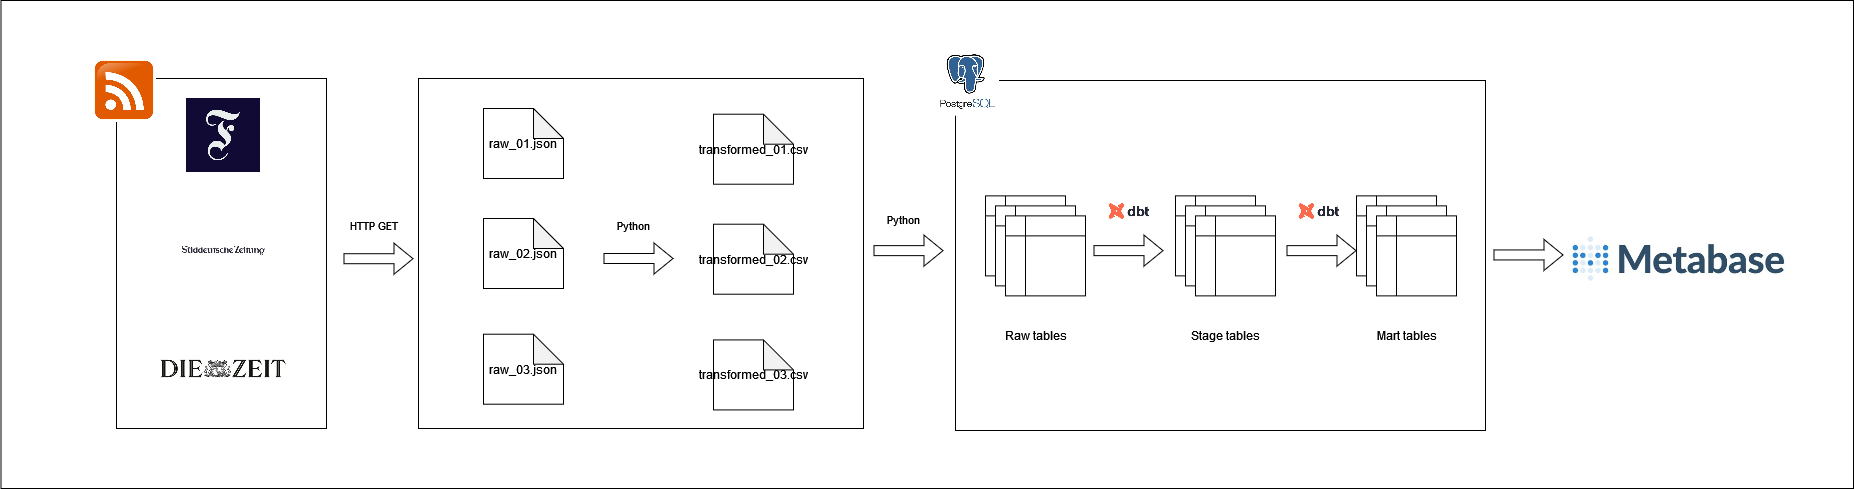

The diagram above was exported from draw.io. Its source (the exported page's mxGraphModel, read from the mxfile embedded in the PNG):
<mxGraphModel dx="2207" dy="1866" grid="1" gridSize="10" guides="1" tooltips="1" connect="1" arrows="1" fold="1" page="1" pageScale="1" pageWidth="827" pageHeight="1169" math="0" shadow="0">
  <root>
    <mxCell id="0" />
    <mxCell id="1" parent="0" />
    <mxCell id="R3GZclHwEL7LJzWzQLUK-48" value="" style="rounded=0;whiteSpace=wrap;html=1;" vertex="1" parent="1">
      <mxGeometry x="-172.5" y="-18" width="1852.5" height="488" as="geometry" />
    </mxCell>
    <mxCell id="R3GZclHwEL7LJzWzQLUK-16" value="" style="rounded=0;whiteSpace=wrap;html=1;" vertex="1" parent="1">
      <mxGeometry x="245" y="60" width="445" height="350" as="geometry" />
    </mxCell>
    <mxCell id="R3GZclHwEL7LJzWzQLUK-5" value="" style="rounded=0;whiteSpace=wrap;html=1;" vertex="1" parent="1">
      <mxGeometry x="-57" y="60" width="210" height="350" as="geometry" />
    </mxCell>
    <mxCell id="R3GZclHwEL7LJzWzQLUK-1" value="" style="shape=image;verticalLabelPosition=bottom;labelBackgroundColor=default;verticalAlign=top;aspect=fixed;imageAspect=0;image=https://external-content.duckduckgo.com/iu/?u=https%3A%2F%2Ftse1.mm.bing.net%2Fth%3Fid%3DOIP.iahH8gV8HxD6JNXdCsLaGwHaHa%26pid%3DApi&amp;f=1&amp;ipt=61e56cafe661340dc80b570e8938ab77e0bd0edcbb5fac23d3d934459d966d53&amp;ipo=images;" vertex="1" parent="1">
      <mxGeometry x="13" y="80" width="74" height="74" as="geometry" />
    </mxCell>
    <mxCell id="R3GZclHwEL7LJzWzQLUK-2" value="" style="shape=image;verticalLabelPosition=bottom;labelBackgroundColor=default;verticalAlign=top;aspect=fixed;imageAspect=0;image=https://external-content.duckduckgo.com/iu/?u=https%3A%2F%2Ftse1.mm.bing.net%2Fth%3Fid%3DOIP.K0Vku3YyNOQjSM44rJc3-gHaHa%26pid%3DApi&amp;f=1&amp;ipt=c22abcdf107e84f44af11e296dc1e6592b0f4ac9516f4f6fd1c75a4a716998f8&amp;ipo=images;" vertex="1" parent="1">
      <mxGeometry x="-81" y="40" width="64" height="64" as="geometry" />
    </mxCell>
    <mxCell id="R3GZclHwEL7LJzWzQLUK-3" value="" style="shape=image;verticalLabelPosition=bottom;labelBackgroundColor=default;verticalAlign=top;aspect=fixed;imageAspect=0;image=https://external-content.duckduckgo.com/iu/?u=https%3A%2F%2Ftse1.mm.bing.net%2Fth%3Fid%3DOIP.itEqdn6Qr6dK3_DMNu74HgHaFj%26pid%3DApi&amp;f=1&amp;ipt=f4b655390b04f101a5276b5317473500763105b92351697218d6e032983a4e24&amp;ipo=images;" vertex="1" parent="1">
      <mxGeometry x="-7" y="190" width="114" height="85.38" as="geometry" />
    </mxCell>
    <mxCell id="R3GZclHwEL7LJzWzQLUK-4" value="" style="shape=image;verticalLabelPosition=bottom;labelBackgroundColor=default;verticalAlign=top;aspect=fixed;imageAspect=0;image=https://external-content.duckduckgo.com/iu/?u=https%3A%2F%2Ftse2.mm.bing.net%2Fth%3Fid%3DOIP.QQnXCaH_VX_ztzLOPZzCswHaEg%26pid%3DApi&amp;f=1&amp;ipt=abe1079644811d988a30dabb957dfaa701a5092edd1a721d268aa69bde2a7c01&amp;ipo=images;" vertex="1" parent="1">
      <mxGeometry x="-17" y="310" width="134" height="81.42" as="geometry" />
    </mxCell>
    <mxCell id="R3GZclHwEL7LJzWzQLUK-7" value="raw_01.json" style="shape=note;whiteSpace=wrap;html=1;backgroundOutline=1;darkOpacity=0.05;" vertex="1" parent="1">
      <mxGeometry x="310" y="90" width="80" height="70" as="geometry" />
    </mxCell>
    <mxCell id="R3GZclHwEL7LJzWzQLUK-8" value="raw_02.json" style="shape=note;whiteSpace=wrap;html=1;backgroundOutline=1;darkOpacity=0.05;" vertex="1" parent="1">
      <mxGeometry x="310" y="200" width="80" height="70" as="geometry" />
    </mxCell>
    <mxCell id="R3GZclHwEL7LJzWzQLUK-9" value="raw_03.json" style="shape=note;whiteSpace=wrap;html=1;backgroundOutline=1;darkOpacity=0.05;" vertex="1" parent="1">
      <mxGeometry x="310" y="315.71000000000004" width="80" height="70" as="geometry" />
    </mxCell>
    <mxCell id="R3GZclHwEL7LJzWzQLUK-12" value="" style="shape=flexArrow;endArrow=classic;html=1;rounded=0;" edge="1" parent="1">
      <mxGeometry width="50" height="50" relative="1" as="geometry">
        <mxPoint x="430" y="240" as="sourcePoint" />
        <mxPoint x="500" y="240" as="targetPoint" />
      </mxGeometry>
    </mxCell>
    <mxCell id="R3GZclHwEL7LJzWzQLUK-18" value="&lt;div&gt;Python&lt;/div&gt;" style="edgeLabel;html=1;align=center;verticalAlign=middle;resizable=0;points=[];" vertex="1" connectable="0" parent="R3GZclHwEL7LJzWzQLUK-12">
      <mxGeometry x="-0.5143" y="-1" relative="1" as="geometry">
        <mxPoint x="13" y="-35" as="offset" />
      </mxGeometry>
    </mxCell>
    <mxCell id="R3GZclHwEL7LJzWzQLUK-13" value="transformed_01.csv" style="shape=note;whiteSpace=wrap;html=1;backgroundOutline=1;darkOpacity=0.05;" vertex="1" parent="1">
      <mxGeometry x="540" y="95.71" width="80" height="70" as="geometry" />
    </mxCell>
    <mxCell id="R3GZclHwEL7LJzWzQLUK-14" value="&lt;div&gt;transformed_02.csv&lt;/div&gt;" style="shape=note;whiteSpace=wrap;html=1;backgroundOutline=1;darkOpacity=0.05;" vertex="1" parent="1">
      <mxGeometry x="540" y="205.71" width="80" height="70" as="geometry" />
    </mxCell>
    <mxCell id="R3GZclHwEL7LJzWzQLUK-15" value="transformed_03.csv" style="shape=note;whiteSpace=wrap;html=1;backgroundOutline=1;darkOpacity=0.05;" vertex="1" parent="1">
      <mxGeometry x="540" y="321.42" width="80" height="70" as="geometry" />
    </mxCell>
    <mxCell id="R3GZclHwEL7LJzWzQLUK-17" value="" style="rounded=0;whiteSpace=wrap;html=1;" vertex="1" parent="1">
      <mxGeometry x="782" y="62" width="530" height="350" as="geometry" />
    </mxCell>
    <mxCell id="R3GZclHwEL7LJzWzQLUK-19" value="" style="shape=flexArrow;endArrow=classic;html=1;rounded=0;" edge="1" parent="1">
      <mxGeometry width="50" height="50" relative="1" as="geometry">
        <mxPoint x="170" y="240.21" as="sourcePoint" />
        <mxPoint x="240" y="240.21" as="targetPoint" />
      </mxGeometry>
    </mxCell>
    <mxCell id="R3GZclHwEL7LJzWzQLUK-20" value="&lt;div&gt;HTTP GET&lt;br&gt;&lt;/div&gt;" style="edgeLabel;html=1;align=center;verticalAlign=middle;resizable=0;points=[];" vertex="1" connectable="0" parent="R3GZclHwEL7LJzWzQLUK-19">
      <mxGeometry x="-0.5143" y="-1" relative="1" as="geometry">
        <mxPoint x="13" y="-35" as="offset" />
      </mxGeometry>
    </mxCell>
    <mxCell id="R3GZclHwEL7LJzWzQLUK-21" value="" style="shape=image;verticalLabelPosition=bottom;labelBackgroundColor=default;verticalAlign=top;aspect=fixed;imageAspect=0;image=https://external-content.duckduckgo.com/iu/?u=https%3A%2F%2Ftse2.mm.bing.net%2Fth%3Fid%3DOIP.CG8qTeTuoei796LdScT2bwHaIP%26pid%3DApi&amp;f=1&amp;ipt=1a5a2eb1e21f48274981645db950f0fa0506848c0118642bc79c0de77326e5c7&amp;ipo=images;" vertex="1" parent="1">
      <mxGeometry x="762" y="26.549999999999997" width="64" height="71.16" as="geometry" />
    </mxCell>
    <mxCell id="R3GZclHwEL7LJzWzQLUK-22" value="" style="shape=internalStorage;whiteSpace=wrap;html=1;backgroundOutline=1;" vertex="1" parent="1">
      <mxGeometry x="812" y="177.38" width="80" height="80" as="geometry" />
    </mxCell>
    <mxCell id="R3GZclHwEL7LJzWzQLUK-23" value="" style="shape=internalStorage;whiteSpace=wrap;html=1;backgroundOutline=1;" vertex="1" parent="1">
      <mxGeometry x="822" y="187.38" width="80" height="80" as="geometry" />
    </mxCell>
    <mxCell id="R3GZclHwEL7LJzWzQLUK-24" value="" style="shape=internalStorage;whiteSpace=wrap;html=1;backgroundOutline=1;" vertex="1" parent="1">
      <mxGeometry x="832" y="197.38" width="80" height="80" as="geometry" />
    </mxCell>
    <mxCell id="R3GZclHwEL7LJzWzQLUK-25" value="Raw tables" style="text;html=1;align=center;verticalAlign=middle;resizable=0;points=[];autosize=1;strokeColor=none;fillColor=none;" vertex="1" parent="1">
      <mxGeometry x="822" y="302" width="80" height="30" as="geometry" />
    </mxCell>
    <mxCell id="R3GZclHwEL7LJzWzQLUK-26" value="" style="shape=internalStorage;whiteSpace=wrap;html=1;backgroundOutline=1;" vertex="1" parent="1">
      <mxGeometry x="1002" y="177.38" width="80" height="80" as="geometry" />
    </mxCell>
    <mxCell id="R3GZclHwEL7LJzWzQLUK-27" value="" style="shape=internalStorage;whiteSpace=wrap;html=1;backgroundOutline=1;" vertex="1" parent="1">
      <mxGeometry x="1012" y="187.38" width="80" height="80" as="geometry" />
    </mxCell>
    <mxCell id="R3GZclHwEL7LJzWzQLUK-28" value="" style="shape=internalStorage;whiteSpace=wrap;html=1;backgroundOutline=1;" vertex="1" parent="1">
      <mxGeometry x="1022" y="197.38" width="80" height="80" as="geometry" />
    </mxCell>
    <mxCell id="R3GZclHwEL7LJzWzQLUK-29" value="Stage tables" style="text;html=1;align=center;verticalAlign=middle;resizable=0;points=[];autosize=1;strokeColor=none;fillColor=none;" vertex="1" parent="1">
      <mxGeometry x="1007" y="302" width="90" height="30" as="geometry" />
    </mxCell>
    <mxCell id="R3GZclHwEL7LJzWzQLUK-30" value="" style="shape=internalStorage;whiteSpace=wrap;html=1;backgroundOutline=1;" vertex="1" parent="1">
      <mxGeometry x="1183" y="177.38" width="80" height="80" as="geometry" />
    </mxCell>
    <mxCell id="R3GZclHwEL7LJzWzQLUK-31" value="" style="shape=internalStorage;whiteSpace=wrap;html=1;backgroundOutline=1;" vertex="1" parent="1">
      <mxGeometry x="1193" y="187.38" width="80" height="80" as="geometry" />
    </mxCell>
    <mxCell id="R3GZclHwEL7LJzWzQLUK-32" value="" style="shape=internalStorage;whiteSpace=wrap;html=1;backgroundOutline=1;" vertex="1" parent="1">
      <mxGeometry x="1203" y="197.38" width="80" height="80" as="geometry" />
    </mxCell>
    <mxCell id="R3GZclHwEL7LJzWzQLUK-33" value="Mart tables" style="text;html=1;align=center;verticalAlign=middle;resizable=0;points=[];autosize=1;strokeColor=none;fillColor=none;" vertex="1" parent="1">
      <mxGeometry x="1193" y="302" width="80" height="30" as="geometry" />
    </mxCell>
    <mxCell id="R3GZclHwEL7LJzWzQLUK-36" value="" style="shape=flexArrow;endArrow=classic;html=1;rounded=0;" edge="1" parent="1">
      <mxGeometry width="50" height="50" relative="1" as="geometry">
        <mxPoint x="700" y="232.13" as="sourcePoint" />
        <mxPoint x="770" y="232.13" as="targetPoint" />
      </mxGeometry>
    </mxCell>
    <mxCell id="R3GZclHwEL7LJzWzQLUK-37" value="Python" style="edgeLabel;html=1;align=center;verticalAlign=middle;resizable=0;points=[];" vertex="1" connectable="0" parent="R3GZclHwEL7LJzWzQLUK-36">
      <mxGeometry x="-0.5143" y="-1" relative="1" as="geometry">
        <mxPoint x="13" y="-33" as="offset" />
      </mxGeometry>
    </mxCell>
    <mxCell id="R3GZclHwEL7LJzWzQLUK-38" value="" style="shape=flexArrow;endArrow=classic;html=1;rounded=0;" edge="1" parent="1">
      <mxGeometry width="50" height="50" relative="1" as="geometry">
        <mxPoint x="920" y="232.13" as="sourcePoint" />
        <mxPoint x="990" y="232.13" as="targetPoint" />
      </mxGeometry>
    </mxCell>
    <mxCell id="R3GZclHwEL7LJzWzQLUK-40" value="" style="shape=flexArrow;endArrow=classic;html=1;rounded=0;" edge="1" parent="1">
      <mxGeometry width="50" height="50" relative="1" as="geometry">
        <mxPoint x="1113" y="232.13" as="sourcePoint" />
        <mxPoint x="1183" y="232.13" as="targetPoint" />
      </mxGeometry>
    </mxCell>
    <mxCell id="R3GZclHwEL7LJzWzQLUK-43" value="" style="shape=image;verticalLabelPosition=bottom;labelBackgroundColor=default;verticalAlign=top;aspect=fixed;imageAspect=0;image=https://external-content.duckduckgo.com/iu/?u=https%3A%2F%2Ftse2.mm.bing.net%2Fth%3Fid%3DOIP.jScsbKXrTkATsAsms9CLlQHaFj%26pid%3DApi&amp;f=1&amp;ipt=d299215c051c1e3b6ff7520be2b4bff242dc8c4bdca6b252ffe3390333f1886d&amp;ipo=images;" vertex="1" parent="1">
      <mxGeometry x="1120" y="173.38" width="53" height="39.69" as="geometry" />
    </mxCell>
    <mxCell id="R3GZclHwEL7LJzWzQLUK-45" value="" style="shape=image;verticalLabelPosition=bottom;labelBackgroundColor=default;verticalAlign=top;aspect=fixed;imageAspect=0;image=https://external-content.duckduckgo.com/iu/?u=https%3A%2F%2Ftse2.mm.bing.net%2Fth%3Fid%3DOIP.jScsbKXrTkATsAsms9CLlQHaFj%26pid%3DApi&amp;f=1&amp;ipt=d299215c051c1e3b6ff7520be2b4bff242dc8c4bdca6b252ffe3390333f1886d&amp;ipo=images;" vertex="1" parent="1">
      <mxGeometry x="930" y="173.38" width="53" height="39.69" as="geometry" />
    </mxCell>
    <mxCell id="R3GZclHwEL7LJzWzQLUK-46" value="" style="shape=image;verticalLabelPosition=bottom;labelBackgroundColor=default;verticalAlign=top;aspect=fixed;imageAspect=0;image=https://external-content.duckduckgo.com/iu/?u=https%3A%2F%2Ftse1.mm.bing.net%2Fth%3Fid%3DOIP.TvxlShguWq9BeiU8eUGacAHaD4%26pid%3DApi&amp;f=1&amp;ipt=beb83dc6c58ca05c208b1b587e0e5be87bcdb2da2881e9634b4f3a476b9ba4fd&amp;ipo=images;" vertex="1" parent="1">
      <mxGeometry x="1394" y="182.11" width="224" height="117.2" as="geometry" />
    </mxCell>
    <mxCell id="R3GZclHwEL7LJzWzQLUK-47" value="" style="shape=flexArrow;endArrow=classic;html=1;rounded=0;" edge="1" parent="1">
      <mxGeometry width="50" height="50" relative="1" as="geometry">
        <mxPoint x="1320" y="236.44" as="sourcePoint" />
        <mxPoint x="1390" y="236.44" as="targetPoint" />
      </mxGeometry>
    </mxCell>
  </root>
</mxGraphModel>